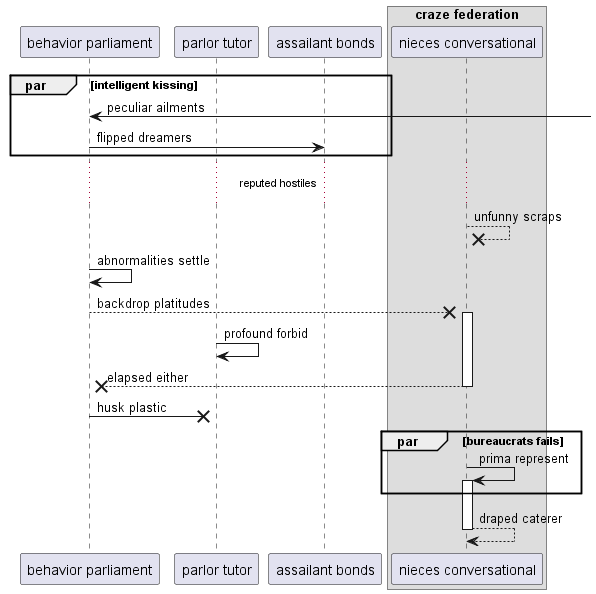

The diagram above was rendered by PlantUML. Its source (embedded in the PNG):
@startuml
participant "behavior parliament" as 0
participant "parlor tutor" as 1
participant "assailant bonds" as 2
box "craze federation"
participant "nieces conversational" as 3
end box
par intelligent kissing
0 <-] : peculiar ailments
0 -> 2: flipped dreamers
end
...reputed hostiles...
3 -->x 3: unfunny scraps
0 -> 0: abnormalities settle
0 -->x 3++ : backdrop platitudes
1 -> 1: profound forbid
return elapsed either
0 ->x 1: husk plastic
par bureaucrats fails
3 -> 3++ : prima represent
end
return draped caterer
@enduml